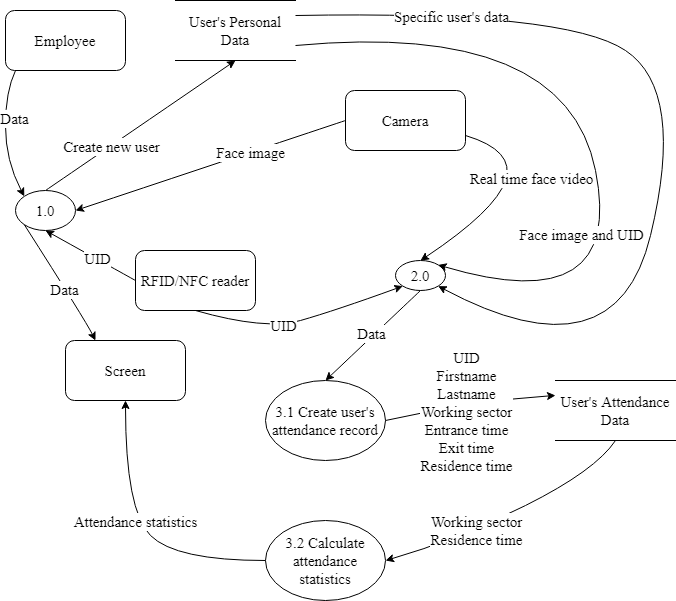

The diagram above was exported from draw.io. Its source (the exported page's mxGraphModel, read from the mxfile embedded in the PNG):
<mxGraphModel dx="1038" dy="649" grid="1" gridSize="10" guides="1" tooltips="1" connect="1" arrows="1" fold="1" page="1" pageScale="1" pageWidth="827" pageHeight="1169" math="0" shadow="0">
  <root>
    <mxCell id="0" />
    <mxCell id="1" parent="0" />
    <mxCell id="D2a95OKzljxfDCXw_Kl4-2" value="User's Personal Data" style="shape=partialRectangle;whiteSpace=wrap;html=1;left=0;right=0;fillColor=none;fontFamily=Times New Roman;fontSize=15;" parent="1" vertex="1">
      <mxGeometry x="240" y="30" width="120" height="60" as="geometry" />
    </mxCell>
    <mxCell id="D2a95OKzljxfDCXw_Kl4-3" value="Employee" style="rounded=1;whiteSpace=wrap;html=1;fontFamily=Times New Roman;fontSize=15;" parent="1" vertex="1">
      <mxGeometry x="70" y="40" width="120" height="60" as="geometry" />
    </mxCell>
    <mxCell id="D2a95OKzljxfDCXw_Kl4-20" style="edgeStyle=orthogonalEdgeStyle;rounded=0;orthogonalLoop=1;jettySize=auto;html=1;exitX=0.5;exitY=0;exitDx=0;exitDy=0;fontFamily=Times New Roman;fontSize=15;" parent="1" edge="1">
      <mxGeometry relative="1" as="geometry">
        <mxPoint x="410" y="250" as="targetPoint" />
      </mxGeometry>
    </mxCell>
    <mxCell id="D2a95OKzljxfDCXw_Kl4-25" value="Card's informations" style="edgeLabel;html=1;align=center;verticalAlign=middle;resizable=0;points=[];fontSize=15;fontFamily=Times New Roman;" parent="D2a95OKzljxfDCXw_Kl4-20" vertex="1" connectable="0">
      <mxGeometry x="-0.2364" y="1" relative="1" as="geometry">
        <mxPoint y="22" as="offset" />
      </mxGeometry>
    </mxCell>
    <mxCell id="D2a95OKzljxfDCXw_Kl4-10" value="Camera" style="rounded=1;whiteSpace=wrap;html=1;fontFamily=Times New Roman;fontSize=15;" parent="1" vertex="1">
      <mxGeometry x="410" y="120" width="120" height="60" as="geometry" />
    </mxCell>
    <mxCell id="D2a95OKzljxfDCXw_Kl4-11" value="Screen" style="rounded=1;whiteSpace=wrap;html=1;fontFamily=Times New Roman;fontSize=15;" parent="1" vertex="1">
      <mxGeometry x="130" y="370" width="120" height="60" as="geometry" />
    </mxCell>
    <mxCell id="D2a95OKzljxfDCXw_Kl4-12" value="RFID/NFC reader" style="rounded=1;whiteSpace=wrap;html=1;fontFamily=Times New Roman;fontSize=15;" parent="1" vertex="1">
      <mxGeometry x="200" y="280" width="120" height="60" as="geometry" />
    </mxCell>
    <mxCell id="D2a95OKzljxfDCXw_Kl4-15" value="" style="curved=1;endArrow=classic;html=1;rounded=0;fontFamily=Times New Roman;fontSize=15;exitX=0;exitY=1;exitDx=0;exitDy=0;entryX=0;entryY=0;entryDx=0;entryDy=0;" parent="1" target="D2a95OKzljxfDCXw_Kl4-47" edge="1">
      <mxGeometry width="50" height="50" relative="1" as="geometry">
        <mxPoint x="80" y="100" as="sourcePoint" />
        <mxPoint x="77.57359312880703" y="291.715728752538" as="targetPoint" />
        <Array as="points">
          <mxPoint x="70" y="121" />
          <mxPoint x="70" y="190" />
        </Array>
      </mxGeometry>
    </mxCell>
    <mxCell id="D2a95OKzljxfDCXw_Kl4-41" value="Data" style="edgeLabel;html=1;align=center;verticalAlign=middle;resizable=0;points=[];fontSize=15;fontFamily=Times New Roman;" parent="D2a95OKzljxfDCXw_Kl4-15" vertex="1" connectable="0">
      <mxGeometry x="-0.0015" y="1" relative="1" as="geometry">
        <mxPoint x="7" y="-16" as="offset" />
      </mxGeometry>
    </mxCell>
    <mxCell id="D2a95OKzljxfDCXw_Kl4-16" value="" style="curved=1;endArrow=classic;html=1;rounded=0;fontFamily=Times New Roman;fontSize=15;exitX=0;exitY=0.5;exitDx=0;exitDy=0;entryX=0.5;entryY=1;entryDx=0;entryDy=0;" parent="1" source="D2a95OKzljxfDCXw_Kl4-12" target="D2a95OKzljxfDCXw_Kl4-47" edge="1">
      <mxGeometry width="50" height="50" relative="1" as="geometry">
        <mxPoint x="220" y="440" as="sourcePoint" />
        <mxPoint x="350" y="400" as="targetPoint" />
        <Array as="points" />
      </mxGeometry>
    </mxCell>
    <mxCell id="D2a95OKzljxfDCXw_Kl4-22" value="UID" style="edgeLabel;html=1;align=center;verticalAlign=middle;resizable=0;points=[];fontSize=15;fontFamily=Times New Roman;" parent="D2a95OKzljxfDCXw_Kl4-16" vertex="1" connectable="0">
      <mxGeometry x="-0.1325" y="-1" relative="1" as="geometry">
        <mxPoint as="offset" />
      </mxGeometry>
    </mxCell>
    <mxCell id="D2a95OKzljxfDCXw_Kl4-17" value="" style="curved=1;endArrow=classic;html=1;rounded=0;fontFamily=Times New Roman;fontSize=15;entryX=1;entryY=0.5;entryDx=0;entryDy=0;exitX=0;exitY=0.5;exitDx=0;exitDy=0;" parent="1" source="D2a95OKzljxfDCXw_Kl4-10" target="D2a95OKzljxfDCXw_Kl4-47" edge="1">
      <mxGeometry width="50" height="50" relative="1" as="geometry">
        <mxPoint x="540" y="160" as="sourcePoint" />
        <mxPoint x="630" y="260" as="targetPoint" />
        <Array as="points" />
      </mxGeometry>
    </mxCell>
    <mxCell id="D2a95OKzljxfDCXw_Kl4-32" value="Face image" style="edgeLabel;html=1;align=center;verticalAlign=middle;resizable=0;points=[];fontSize=15;fontFamily=Times New Roman;" parent="D2a95OKzljxfDCXw_Kl4-17" vertex="1" connectable="0">
      <mxGeometry x="-0.2933" y="1" relative="1" as="geometry">
        <mxPoint y="-1" as="offset" />
      </mxGeometry>
    </mxCell>
    <mxCell id="D2a95OKzljxfDCXw_Kl4-23" value="" style="curved=1;endArrow=classic;html=1;rounded=0;fontFamily=Times New Roman;fontSize=15;exitX=0.5;exitY=0;exitDx=0;exitDy=0;entryX=0.5;entryY=1;entryDx=0;entryDy=0;" parent="1" source="D2a95OKzljxfDCXw_Kl4-47" target="D2a95OKzljxfDCXw_Kl4-2" edge="1">
      <mxGeometry width="50" height="50" relative="1" as="geometry">
        <mxPoint x="410" y="170" as="sourcePoint" />
        <mxPoint x="490" y="110" as="targetPoint" />
        <Array as="points" />
      </mxGeometry>
    </mxCell>
    <mxCell id="D2a95OKzljxfDCXw_Kl4-26" value="Create new user" style="edgeLabel;html=1;align=center;verticalAlign=middle;resizable=0;points=[];fontSize=15;fontFamily=Times New Roman;" parent="D2a95OKzljxfDCXw_Kl4-23" vertex="1" connectable="0">
      <mxGeometry x="-0.3111" relative="1" as="geometry">
        <mxPoint as="offset" />
      </mxGeometry>
    </mxCell>
    <mxCell id="D2a95OKzljxfDCXw_Kl4-47" value="1.0" style="ellipse;whiteSpace=wrap;html=1;fontFamily=Times New Roman;fontSize=15;" parent="1" vertex="1">
      <mxGeometry x="80" y="220" width="60" height="40" as="geometry" />
    </mxCell>
    <mxCell id="9BydDUy9M2rx86zUnMPT-1" value="" style="curved=1;endArrow=classic;html=1;rounded=0;exitX=0;exitY=1;exitDx=0;exitDy=0;entryX=0.25;entryY=0;entryDx=0;entryDy=0;fontFamily=Times New Roman;fontSize=15;" parent="1" source="D2a95OKzljxfDCXw_Kl4-47" target="D2a95OKzljxfDCXw_Kl4-11" edge="1">
      <mxGeometry width="50" height="50" relative="1" as="geometry">
        <mxPoint x="350" y="340" as="sourcePoint" />
        <mxPoint x="400" y="290" as="targetPoint" />
        <Array as="points">
          <mxPoint x="150" y="350" />
        </Array>
      </mxGeometry>
    </mxCell>
    <mxCell id="9BydDUy9M2rx86zUnMPT-2" value="Data" style="edgeLabel;html=1;align=center;verticalAlign=middle;resizable=0;points=[];fontFamily=Times New Roman;fontSize=15;" parent="9BydDUy9M2rx86zUnMPT-1" vertex="1" connectable="0">
      <mxGeometry x="0.0105" y="6" relative="1" as="geometry">
        <mxPoint x="-2" y="9" as="offset" />
      </mxGeometry>
    </mxCell>
    <mxCell id="9BydDUy9M2rx86zUnMPT-8" value="2.0" style="ellipse;whiteSpace=wrap;html=1;fontFamily=Times New Roman;fontSize=15;" parent="1" vertex="1">
      <mxGeometry x="460" y="290" width="50" height="30" as="geometry" />
    </mxCell>
    <mxCell id="9BydDUy9M2rx86zUnMPT-10" value="" style="curved=1;endArrow=classic;html=1;rounded=0;fontFamily=Times New Roman;fontSize=15;exitX=0.5;exitY=1;exitDx=0;exitDy=0;entryX=0;entryY=1;entryDx=0;entryDy=0;" parent="1" source="D2a95OKzljxfDCXw_Kl4-12" target="9BydDUy9M2rx86zUnMPT-8" edge="1">
      <mxGeometry width="50" height="50" relative="1" as="geometry">
        <mxPoint x="370" y="410" as="sourcePoint" />
        <mxPoint x="420" y="360" as="targetPoint" />
        <Array as="points">
          <mxPoint x="330" y="360" />
          <mxPoint x="400" y="340" />
        </Array>
      </mxGeometry>
    </mxCell>
    <mxCell id="9BydDUy9M2rx86zUnMPT-13" value="UID" style="edgeLabel;html=1;align=center;verticalAlign=middle;resizable=0;points=[];fontSize=15;fontFamily=Times New Roman;" parent="9BydDUy9M2rx86zUnMPT-10" vertex="1" connectable="0">
      <mxGeometry x="-0.16" y="1" relative="1" as="geometry">
        <mxPoint as="offset" />
      </mxGeometry>
    </mxCell>
    <mxCell id="9BydDUy9M2rx86zUnMPT-11" value="" style="curved=1;endArrow=classic;html=1;rounded=0;fontFamily=Times New Roman;fontSize=15;entryX=0.5;entryY=0;entryDx=0;entryDy=0;exitX=1;exitY=0.75;exitDx=0;exitDy=0;" parent="1" source="D2a95OKzljxfDCXw_Kl4-10" target="9BydDUy9M2rx86zUnMPT-8" edge="1">
      <mxGeometry width="50" height="50" relative="1" as="geometry">
        <mxPoint x="490" y="390" as="sourcePoint" />
        <mxPoint x="629.0380592228744" y="238.78679656440363" as="targetPoint" />
        <Array as="points">
          <mxPoint x="580" y="180" />
          <mxPoint x="560" y="240" />
        </Array>
      </mxGeometry>
    </mxCell>
    <mxCell id="9BydDUy9M2rx86zUnMPT-12" value="Real time face video" style="edgeLabel;html=1;align=center;verticalAlign=middle;resizable=0;points=[];fontSize=15;fontFamily=Times New Roman;" parent="9BydDUy9M2rx86zUnMPT-11" vertex="1" connectable="0">
      <mxGeometry x="-0.309" relative="1" as="geometry">
        <mxPoint x="21" y="10" as="offset" />
      </mxGeometry>
    </mxCell>
    <mxCell id="9BydDUy9M2rx86zUnMPT-19" value="" style="curved=1;endArrow=classic;html=1;rounded=0;fontFamily=Times New Roman;fontSize=15;exitX=1;exitY=0.75;exitDx=0;exitDy=0;entryX=1;entryY=0;entryDx=0;entryDy=0;" parent="1" source="D2a95OKzljxfDCXw_Kl4-2" target="9BydDUy9M2rx86zUnMPT-8" edge="1">
      <mxGeometry width="50" height="50" relative="1" as="geometry">
        <mxPoint x="570" y="100" as="sourcePoint" />
        <mxPoint x="609.2462120245875" y="446.81980515339455" as="targetPoint" />
        <Array as="points">
          <mxPoint x="630" y="50" />
          <mxPoint x="690" y="350" />
        </Array>
      </mxGeometry>
    </mxCell>
    <mxCell id="9BydDUy9M2rx86zUnMPT-20" value="Face image and UID" style="edgeLabel;html=1;align=center;verticalAlign=middle;resizable=0;points=[];fontSize=15;fontFamily=Times New Roman;" parent="9BydDUy9M2rx86zUnMPT-19" vertex="1" connectable="0">
      <mxGeometry x="0.837" y="-7" relative="1" as="geometry">
        <mxPoint x="81" y="-42" as="offset" />
      </mxGeometry>
    </mxCell>
    <mxCell id="9BydDUy9M2rx86zUnMPT-22" value="" style="curved=1;endArrow=classic;html=1;rounded=0;fontFamily=Times New Roman;fontSize=15;exitX=0.5;exitY=1;exitDx=0;exitDy=0;entryX=0.5;entryY=0;entryDx=0;entryDy=0;" parent="1" source="9BydDUy9M2rx86zUnMPT-8" target="QKvb8Jh9y1Y_6Ww8Vgkc-2" edge="1">
      <mxGeometry width="50" height="50" relative="1" as="geometry">
        <mxPoint x="460" y="555" as="sourcePoint" />
        <mxPoint x="420" y="450" as="targetPoint" />
        <Array as="points" />
      </mxGeometry>
    </mxCell>
    <mxCell id="9BydDUy9M2rx86zUnMPT-23" value="Data" style="edgeLabel;html=1;align=center;verticalAlign=middle;resizable=0;points=[];fontSize=15;fontFamily=Times New Roman;" parent="9BydDUy9M2rx86zUnMPT-22" vertex="1" connectable="0">
      <mxGeometry x="0.1587" y="-2" relative="1" as="geometry">
        <mxPoint x="7" y="-8" as="offset" />
      </mxGeometry>
    </mxCell>
    <mxCell id="9BydDUy9M2rx86zUnMPT-26" value="User's Attendance&lt;br style=&quot;font-size: 15px;&quot;&gt;Data" style="shape=partialRectangle;whiteSpace=wrap;html=1;left=0;right=0;fillColor=none;fontFamily=Times New Roman;fontSize=15;" parent="1" vertex="1">
      <mxGeometry x="620" y="410" width="120" height="60" as="geometry" />
    </mxCell>
    <mxCell id="P8dIeVns6tS2s3tl7MHi-1" value="" style="curved=1;endArrow=classic;html=1;rounded=0;fontFamily=Times New Roman;fontSize=15;exitX=1;exitY=0.25;exitDx=0;exitDy=0;entryX=1;entryY=1;entryDx=0;entryDy=0;" parent="1" source="D2a95OKzljxfDCXw_Kl4-2" target="9BydDUy9M2rx86zUnMPT-8" edge="1">
      <mxGeometry width="50" height="50" relative="1" as="geometry">
        <mxPoint x="540" y="70" as="sourcePoint" />
        <mxPoint x="500" y="330" as="targetPoint" />
        <Array as="points">
          <mxPoint x="630" y="40" />
          <mxPoint x="750" y="120" />
          <mxPoint x="680" y="410" />
        </Array>
      </mxGeometry>
    </mxCell>
    <mxCell id="P8dIeVns6tS2s3tl7MHi-2" value="Specific user's data" style="edgeLabel;html=1;align=center;verticalAlign=middle;resizable=0;points=[];fontSize=15;fontFamily=Times New Roman;" parent="P8dIeVns6tS2s3tl7MHi-1" vertex="1" connectable="0">
      <mxGeometry x="-0.6605" y="-3" relative="1" as="geometry">
        <mxPoint as="offset" />
      </mxGeometry>
    </mxCell>
    <mxCell id="QKvb8Jh9y1Y_6Ww8Vgkc-1" value="3.2 Calculate attendance statistics" style="ellipse;whiteSpace=wrap;html=1;fontFamily=Times New Roman;fontSize=15;" parent="1" vertex="1">
      <mxGeometry x="330" y="550" width="120" height="80" as="geometry" />
    </mxCell>
    <mxCell id="QKvb8Jh9y1Y_6Ww8Vgkc-2" value="3.1 Create user's attendance record" style="ellipse;whiteSpace=wrap;html=1;fontFamily=Times New Roman;fontSize=15;" parent="1" vertex="1">
      <mxGeometry x="330" y="410" width="120" height="80" as="geometry" />
    </mxCell>
    <mxCell id="QKvb8Jh9y1Y_6Ww8Vgkc-3" value="" style="curved=1;endArrow=classic;html=1;rounded=0;entryX=1;entryY=0.5;entryDx=0;entryDy=0;exitX=0.5;exitY=1;exitDx=0;exitDy=0;fontFamily=Times New Roman;fontSize=15;" parent="1" source="9BydDUy9M2rx86zUnMPT-26" target="QKvb8Jh9y1Y_6Ww8Vgkc-1" edge="1">
      <mxGeometry width="50" height="50" relative="1" as="geometry">
        <mxPoint x="520" y="520" as="sourcePoint" />
        <mxPoint x="470" y="570" as="targetPoint" />
        <Array as="points">
          <mxPoint x="660" y="500" />
          <mxPoint x="520" y="570" />
        </Array>
      </mxGeometry>
    </mxCell>
    <mxCell id="SYd0fw5WJzOiytHv63Vz-4" value="Working sector&lt;br&gt;Residence time" style="edgeLabel;html=1;align=center;verticalAlign=middle;resizable=0;points=[];fontSize=15;fontFamily=Times New Roman;" vertex="1" connectable="0" parent="QKvb8Jh9y1Y_6Ww8Vgkc-3">
      <mxGeometry x="0.2842" relative="1" as="geometry">
        <mxPoint as="offset" />
      </mxGeometry>
    </mxCell>
    <mxCell id="QKvb8Jh9y1Y_6Ww8Vgkc-4" value="" style="curved=1;endArrow=classic;html=1;rounded=0;exitX=1;exitY=0.5;exitDx=0;exitDy=0;entryX=0;entryY=0.25;entryDx=0;entryDy=0;fontFamily=Times New Roman;fontSize=15;" parent="1" source="QKvb8Jh9y1Y_6Ww8Vgkc-2" target="9BydDUy9M2rx86zUnMPT-26" edge="1">
      <mxGeometry width="50" height="50" relative="1" as="geometry">
        <mxPoint x="500" y="460" as="sourcePoint" />
        <mxPoint x="550" y="410" as="targetPoint" />
        <Array as="points">
          <mxPoint x="540" y="430" />
        </Array>
      </mxGeometry>
    </mxCell>
    <mxCell id="SYd0fw5WJzOiytHv63Vz-1" value="UID&lt;br&gt;Firstname&lt;br&gt;Lastname&lt;br&gt;Working sector&lt;br&gt;Entrance time&lt;br&gt;Exit time&lt;br&gt;Residence time" style="edgeLabel;html=1;align=center;verticalAlign=middle;resizable=0;points=[];fontSize=15;fontFamily=Times New Roman;" vertex="1" connectable="0" parent="1">
      <mxGeometry x="-0.3555" y="23" relative="1" as="geometry">
        <mxPoint x="530" y="440" as="offset" />
      </mxGeometry>
    </mxCell>
    <mxCell id="SYd0fw5WJzOiytHv63Vz-2" value="" style="curved=1;endArrow=classic;html=1;rounded=0;fontFamily=Times New Roman;fontSize=15;entryX=0.5;entryY=1;entryDx=0;entryDy=0;exitX=0;exitY=0.5;exitDx=0;exitDy=0;" edge="1" parent="1" source="QKvb8Jh9y1Y_6Ww8Vgkc-1" target="D2a95OKzljxfDCXw_Kl4-11">
      <mxGeometry width="50" height="50" relative="1" as="geometry">
        <mxPoint x="190" y="590" as="sourcePoint" />
        <mxPoint x="240" y="540" as="targetPoint" />
        <Array as="points">
          <mxPoint x="240" y="590" />
          <mxPoint x="190" y="540" />
        </Array>
      </mxGeometry>
    </mxCell>
    <mxCell id="SYd0fw5WJzOiytHv63Vz-3" value="Attendance statistics" style="edgeLabel;html=1;align=center;verticalAlign=middle;resizable=0;points=[];fontSize=15;fontFamily=Times New Roman;" vertex="1" connectable="0" parent="SYd0fw5WJzOiytHv63Vz-2">
      <mxGeometry x="-0.287" y="-8" relative="1" as="geometry">
        <mxPoint x="-41" y="-29" as="offset" />
      </mxGeometry>
    </mxCell>
  </root>
</mxGraphModel>